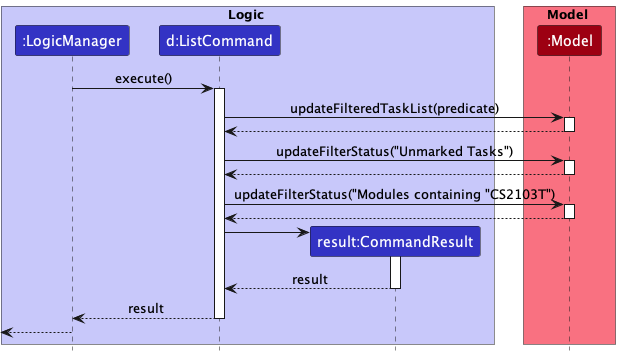

The diagram above was rendered by PlantUML. Its source (embedded in the PNG):
@startuml
!include style.puml
'https://plantuml.com/sequence-diagram

box Logic LOGIC_COLOR_T1
participant ":LogicManager" as LogicManager LOGIC_COLOR
participant "d:ListCommand" as ListCommand LOGIC_COLOR
participant "result:CommandResult" as CommandResult LOGIC_COLOR
end box

box Model MODEL_COLOR_T1
participant ":Model" as Model MODEL_COLOR
end box


LogicManager -> ListCommand : execute()
activate ListCommand

ListCommand -> Model : updateFilteredTaskList(predicate)
activate Model

Model --> ListCommand
deactivate Model

ListCommand -> Model : updateFilterStatus("Unmarked Tasks")
activate Model

Model --> ListCommand
deactivate Model

ListCommand -> Model : updateFilterStatus("Modules containing "CS2103T")
activate Model

Model --> ListCommand
deactivate Model

create CommandResult
ListCommand -> CommandResult
activate CommandResult

CommandResult --> ListCommand : result
deactivate CommandResult

ListCommand --> LogicManager : result
deactivate ListCommand

[<--LogicManager
deactivate LogicManager
@enduml